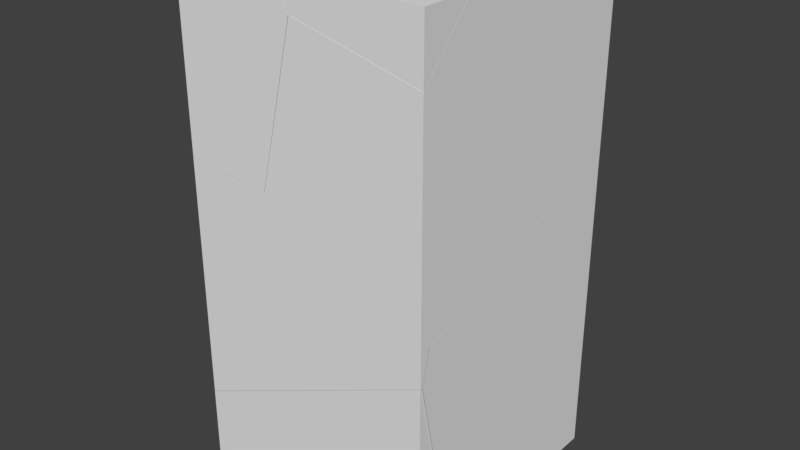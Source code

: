 # Source: Column1_Shattered.blend  (saved by Blender 2.79.0; exported with 4.5.12 LTS)
import bpy
from mathutils import Matrix  # noqa: F401  (used for matrix-valued properties, if any)

bpy.ops.wm.read_factory_settings(use_empty=True)
scene = bpy.context.scene
scene.name = 'Scene'

# ---- collections
col_collection_2 = bpy.data.collections.new('Collection 2'); scene.collection.children.link(col_collection_2)

# ---- materials (node trees are filled in below, after node groups)
mat_material = bpy.data.materials.new('Material')
mat_material.alpha_threshold = 0.0
mat_material.use_transparent_shadow = False
mat_material.roughness = 0.5
mat_material.line_color = (0.0, 0.0, 0.0, 1.0)

# ---- material node trees

# ---- world
world_world = bpy.data.worlds.new('World'); scene.world = world_world
world_world.color = (0.05088, 0.05088, 0.05088)
world_world.use_sun_shadow = False
world_world.sun_shadow_jitter_overblur = 0.0
world_world.cycles.sampling_method = 'MANUAL'

# ---- meshes
me_cube_cell_006 = bpy.data.meshes.new('Cube_cell.006')
me_cube_cell_006.from_pydata([(-0.4862, 0.5455, 0.2115), (0.3564, 0.5455, 0.2115), (0.3815, 0.5455, 0.03229), (-0.4862, 0.5455, -0.8255), (-0.4862, -0.9297, -0.4758), (-0.4862, -0.8796, 0.2115), (0.5067, 0.3108, 0.2115), (0.4947, 0.2605, 0.2115), (0.2056, -0.9438, 0.2115), (0.3564, 0.5455, 0.2115), (0.3815, 0.5455, 0.03229), (-0.4862, 0.5455, -0.8255), (-0.4862, -0.9297, -0.4758), (-0.4862, -0.8796, 0.2115), (0.5067, 0.3108, 0.2115), (0.4947, 0.2605, 0.2115), (0.2056, -0.9438, 0.2115)], [], [(9, 10, 11, 0), (2, 1, 14), (15, 16, 12, 3, 2, 14), (11, 4, 13, 0), (13, 8, 7, 6, 9, 0), (16, 5, 12)])
_k = set([(1, 2), (1, 14), (2, 3), (3, 12), (4, 11), (4, 13), (5, 12), (5, 16), (6, 7), (6, 9), (7, 8), (8, 13), (9, 10), (10, 11), (14, 15), (15, 16)])
me_cube_cell_006.attributes.new('sharp_edge', 'BOOLEAN', 'EDGE').data.foreach_set('value', [ (min(e.vertices), max(e.vertices)) in _k for e in me_cube_cell_006.edges])
me_cube_cell_006.materials.append(mat_material)
me_cube_cell_006.use_remesh_preserve_volume = False
me_cube_cell_006.use_remesh_preserve_attributes = False
me_cube_cell_006.use_mirror_vertex_groups = False
me_cube_cell_006.update()
me_cube_cell_005 = bpy.data.meshes.new('Cube_cell.005')
me_cube_cell_005.from_pydata([(1.069, 1.14, -1.002), (-0.2307, -1.068, -0.4706), (-0.9487, 0.7406, -1.002), (-0.9487, -0.7355, -1.002), (-0.9487, -0.822, -0.6986), (-0.9487, 1.14, -0.5519), (-0.9487, -0.3352, 0.3259), (-0.9487, 1.14, -0.02364), (0.04662, 0.9039, 1.016), (-0.255, -0.3503, 1.016), (-0.6913, 1.14, -1.002), (1.069, 1.14, 0.5964), (1.069, -0.3409, -1.002), (-0.07972, 1.14, 0.8347), (-0.9323, -0.7397, -1.002), (-0.2917, -0.9011, -1.002), (1.069, 0.6616, 1.016), (0.6434, -0.7937, 1.016), (1.069, -1.004, 1.016), (1.069, -1.042, 0.9339), (1.069, -1.016, 0.9905), (-0.9487, 1.14, -0.5519), (-0.9487, 0.7406, -1.002), (-0.9487, -0.7355, -1.002), (-0.9487, -0.822, -0.6986), (-0.9487, 1.14, -0.02364), (-0.9487, -0.3352, 0.3259), (0.04662, 0.9039, 1.016), (-0.255, -0.3503, 1.016), (1.069, 0.6616, 1.016), (0.6434, -0.7937, 1.016), (1.069, 1.14, 0.5964), (-0.07972, 1.14, 0.8347), (-0.6913, 1.14, -1.002), (-0.9323, -0.7397, -1.002), (-0.2917, -0.9011, -1.002), (1.069, -0.3409, -1.002), (1.069, -1.004, 1.016), (1.069, -1.042, 0.9339), (1.069, -1.016, 0.9905)], [], [(0, 33, 5, 7, 32, 31), (0, 36, 35, 14, 3, 2, 33), (13, 25, 26, 28, 27), (37, 39, 38, 36, 0, 31, 29), (29, 8, 9, 30, 37), (24, 23, 34, 1), (15, 12, 19, 1), (24, 1, 19, 20, 17, 28, 26), (10, 22, 21), (34, 15, 1), (20, 18, 17), (3, 4, 6, 7, 5, 2), (13, 27, 16, 11)])
_k = set([(2, 5), (2, 33), (3, 4), (3, 14), (4, 6), (5, 33), (6, 7), (7, 32), (8, 9), (8, 29), (9, 30), (10, 21), (10, 22), (11, 13), (11, 16), (12, 15), (12, 19), (13, 25), (14, 35), (15, 34), (16, 27), (17, 18), (17, 28), (18, 20), (19, 20), (21, 22), (23, 24), (23, 34), (24, 26), (25, 26), (27, 28), (29, 31), (30, 37), (31, 32), (35, 36), (36, 38), (37, 39), (38, 39)])
me_cube_cell_005.attributes.new('sharp_edge', 'BOOLEAN', 'EDGE').data.foreach_set('value', [ (min(e.vertices), max(e.vertices)) in _k for e in me_cube_cell_005.edges])
me_cube_cell_005.materials.append(mat_material)
me_cube_cell_005.use_remesh_preserve_volume = False
me_cube_cell_005.use_remesh_preserve_attributes = False
me_cube_cell_005.use_mirror_vertex_groups = False
me_cube_cell_005.update()
me_cube_cell_004 = bpy.data.meshes.new('Cube_cell.004')
me_cube_cell_004.from_pydata([(1.058, -0.5464, 0.4737), (-0.9594, -0.5464, 0.4737), (0.03812, 0.363, -0.4911), (-0.9594, -0.07209, -0.3684), (-0.9594, -0.07771, -0.395), (-0.9594, -0.1188, -0.3931), (-0.9594, -0.5464, -0.3731), (-0.9594, 0.1046, 0.4737), (1.058, -0.5464, 0.1258), (0.3063, -0.5464, -0.4699), (0.188, -0.5464, -0.4609), (0.9928, 1.008, 0.4737), (1.056, 1.037, 0.4737), (1.058, 1.034, 0.4574), (-0.9594, 0.1046, 0.4737), (-0.9594, -0.07209, -0.3684), (-0.9594, -0.07771, -0.395), (-0.9594, -0.1188, -0.3931), (-0.9594, -0.5464, -0.3731), (0.9928, 1.008, 0.4737), (0.188, -0.5464, -0.4609), (1.056, 1.037, 0.4737), (1.058, 1.034, 0.4574), (1.058, -0.5464, 0.1258), (0.3063, -0.5464, -0.4699)], [], [(0, 12, 19, 14, 1), (1, 14, 15, 4, 17, 18), (2, 21, 22), (2, 16, 3, 11, 21), (5, 16, 2, 9, 20), (20, 6, 5), (23, 13, 12, 0), (3, 7, 11), (18, 10, 24, 23, 0, 1), (22, 8, 9, 2)])
_k = set([(3, 7), (3, 16), (4, 15), (4, 17), (5, 6), (5, 16), (6, 20), (7, 11), (8, 9), (8, 22), (9, 20), (10, 18), (10, 24), (11, 21), (12, 13), (12, 19), (13, 23), (14, 15), (14, 19), (17, 18), (21, 22), (23, 24)])
me_cube_cell_004.attributes.new('sharp_edge', 'BOOLEAN', 'EDGE').data.foreach_set('value', [ (min(e.vertices), max(e.vertices)) in _k for e in me_cube_cell_004.edges])
me_cube_cell_004.materials.append(mat_material)
me_cube_cell_004.use_remesh_preserve_volume = False
me_cube_cell_004.use_remesh_preserve_attributes = False
me_cube_cell_004.use_mirror_vertex_groups = False
me_cube_cell_004.update()
me_cube_cell_003 = bpy.data.meshes.new('Cube_cell.003')
me_cube_cell_003.from_pydata([(0.1238, -0.801, -0.4805), (-0.1556, 0.1128, -1.0), (-0.8731, -1.242, -0.3845), (-0.8731, 0.3585, -1.228), (-0.8731, 0.8953, 0.4847), (-0.8731, 0.8457, -0.2026), (-0.8731, -1.059, 0.4847), (-0.181, 0.8308, 0.4847), (1.145, 0.1763, 0.4847), (1.145, -0.1262, 0.4847), (1.145, 0.1383, 0.4046), (1.145, -0.1296, 0.4684), (-0.8731, 0.3585, -1.228), (-0.8731, -1.242, -0.3845), (-0.8731, 0.8953, 0.4847), (-0.8731, 0.8457, -0.2026), (-0.8731, -1.059, 0.4847), (-0.181, 0.8308, 0.4847), (1.145, -0.1262, 0.4847), (1.145, 0.1763, 0.4847), (1.145, 0.1383, 0.4046), (1.145, -0.1296, 0.4684)], [], [(7, 19, 20, 1, 12, 15), (13, 12, 1, 0), (18, 11, 10, 8), (6, 18, 8, 17, 4), (0, 1, 20, 21), (9, 16, 13, 0, 21), (15, 14, 7), (4, 5, 3, 2, 6)])
_k = set([(2, 3), (2, 6), (3, 5), (4, 5), (4, 17), (6, 18), (7, 14), (7, 19), (8, 10), (8, 17), (9, 16), (9, 21), (10, 11), (11, 18), (12, 13), (12, 15), (13, 16), (14, 15), (19, 20), (20, 21)])
me_cube_cell_003.attributes.new('sharp_edge', 'BOOLEAN', 'EDGE').data.foreach_set('value', [ (min(e.vertices), max(e.vertices)) in _k for e in me_cube_cell_003.edges])
me_cube_cell_003.materials.append(mat_material)
me_cube_cell_003.use_remesh_preserve_volume = False
me_cube_cell_003.use_remesh_preserve_attributes = False
me_cube_cell_003.use_mirror_vertex_groups = False
me_cube_cell_003.update()
me_cube_cell_002 = bpy.data.meshes.new('Cube_cell.002')
me_cube_cell_002.from_pydata([(-0.4171, -1.197, -0.4507), (0.5797, -0.2867, 0.6003), (0.2996, 0.6279, 0.0793), (-0.4171, 0.9606, -0.4507), (-0.4171, 0.8854, -0.1877), (-0.4171, -0.7275, 0.6963), (-0.4171, 0.835, -0.1274), (-0.4171, 0.8739, -0.148), (-0.4171, -1.197, 0.718), (0.8246, -1.197, -0.4507), (0.8475, -1.197, 0.6224), (0.1295, 0.8232, -0.4507), (0.239, 0.7956, -0.4507), (-0.4171, 0.9606, -0.4507), (-0.4171, 0.8854, -0.1877), (-0.4171, -0.7275, 0.6963), (-0.4171, 0.835, -0.1274), (-0.4171, 0.8739, -0.148), (-0.4171, -1.197, 0.718), (0.8246, -1.197, -0.4507), (0.8475, -1.197, 0.6224), (0.1295, 0.8232, -0.4507), (0.239, 0.7956, -0.4507)], [], [(12, 2, 1, 20, 9), (2, 17, 16, 1), (5, 8, 20, 1), (3, 21, 22, 19, 0), (14, 17, 2, 12, 11), (11, 13, 14), (19, 10, 18, 0), (18, 15, 6, 7, 4, 3, 0), (16, 5, 1)])
_k = set([(3, 4), (3, 21), (4, 7), (5, 8), (5, 16), (6, 7), (6, 15), (8, 20), (9, 12), (9, 20), (10, 18), (10, 19), (11, 12), (11, 13), (13, 14), (14, 17), (15, 18), (16, 17), (19, 22), (21, 22)])
me_cube_cell_002.attributes.new('sharp_edge', 'BOOLEAN', 'EDGE').data.foreach_set('value', [ (min(e.vertices), max(e.vertices)) in _k for e in me_cube_cell_002.edges])
me_cube_cell_002.materials.append(mat_material)
me_cube_cell_002.use_remesh_preserve_volume = False
me_cube_cell_002.use_remesh_preserve_attributes = False
me_cube_cell_002.use_mirror_vertex_groups = False
me_cube_cell_002.update()
me_cube_cell_001 = bpy.data.meshes.new('Cube_cell.001')
me_cube_cell_001.from_pydata([(0.5574, 0.1183, 0.09923), (-0.4661, -0.1153, 0.09923), (-0.6153, 0.1183, 0.09923), (0.5574, 0.1183, -0.3178), (-0.591, 0.1183, -0.07911), (0.5574, -0.3581, 0.09923), (0.5574, -0.3581, 0.09923), (-0.4661, -0.1153, 0.09923), (-0.6153, 0.1183, 0.09923), (0.5574, 0.1183, -0.3178), (-0.591, 0.1183, -0.07911)], [], [(6, 9, 0), (9, 10, 2, 0), (1, 8, 4), (2, 7, 6, 0), (1, 4, 3, 5)])
_k = set([(1, 5), (1, 8), (2, 7), (2, 10), (3, 4), (3, 5), (4, 8), (6, 7), (6, 9), (9, 10)])
me_cube_cell_001.attributes.new('sharp_edge', 'BOOLEAN', 'EDGE').data.foreach_set('value', [ (min(e.vertices), max(e.vertices)) in _k for e in me_cube_cell_001.edges])
me_cube_cell_001.materials.append(mat_material)
me_cube_cell_001.use_remesh_preserve_volume = False
me_cube_cell_001.use_remesh_preserve_attributes = False
me_cube_cell_001.use_mirror_vertex_groups = False
me_cube_cell_001.update()
me_cube_cell_000 = bpy.data.meshes.new('Cube_cell.000')
me_cube_cell_000.from_pydata([(-0.0637, 0.09875, -0.1111), (-0.0637, -0.2963, -0.1111), (-0.0637, 0.09875, 0.3332), (0.1911, 0.09875, -0.1111), (-0.0637, 0.09875, 0.3332), (-0.0637, -0.2963, -0.1111), (0.1911, 0.09875, -0.1111)], [], [(4, 6, 0), (3, 2, 1), (5, 4, 0), (6, 5, 0)])
_k = set([(1, 2), (1, 3), (2, 3), (4, 5), (4, 6), (5, 6)])
me_cube_cell_000.attributes.new('sharp_edge', 'BOOLEAN', 'EDGE').data.foreach_set('value', [ (min(e.vertices), max(e.vertices)) in _k for e in me_cube_cell_000.edges])
me_cube_cell_000.materials.append(mat_material)
me_cube_cell_000.use_remesh_preserve_volume = False
me_cube_cell_000.use_remesh_preserve_attributes = False
me_cube_cell_000.use_mirror_vertex_groups = False
me_cube_cell_000.update()
me_cube_cell_008 = bpy.data.meshes.new('Cube_cell.008')
me_cube_cell_008.from_pydata([(0.4762, -0.9888, -1.028), (-0.5428, -0.0779, 0.02355), (-0.8224, 0.8359, -0.4964), (-0.2756, -0.9888, 0.03154), (-0.2978, -0.9888, -1.028), (-0.2753, -0.9888, 0.04495), (-0.2366, -0.9888, 0.07555), (0.4762, -0.9888, 0.6389), (0.4762, 1.563, -1.028), (-0.8829, 1.003, -1.028), (0.4762, 0.8616, 0.9058), (0.4762, 0.6336, 0.9613), (0.4762, 0.593, 0.9709), (0.4762, 0.5202, 0.9557), (-0.2978, -0.9888, -1.028), (-0.2756, -0.9888, 0.03154), (-0.2753, -0.9888, 0.04495), (-0.2366, -0.9888, 0.07555), (0.4762, -0.9888, 0.6389), (0.4762, 1.563, -1.028), (-0.8829, 1.003, -1.028), (0.4762, 0.8616, 0.9058), (0.4762, 0.6336, 0.9613), (0.4762, 0.593, 0.9709), (0.4762, 0.5202, 0.9557)], [], [(0, 18, 17, 5, 3, 14), (0, 8, 21, 22, 23, 24, 18), (2, 1, 12, 11), (1, 16, 6, 13, 12), (10, 19, 20, 2), (11, 10, 2), (14, 9, 8, 0), (15, 16, 1, 2), (6, 7, 13), (20, 4, 15, 2)])
_k = set([(3, 5), (3, 14), (4, 15), (4, 20), (5, 17), (6, 7), (6, 16), (7, 13), (8, 9), (8, 21), (9, 14), (10, 11), (10, 19), (11, 12), (12, 13), (15, 16), (17, 18), (18, 24), (19, 20), (21, 22), (22, 23), (23, 24)])
me_cube_cell_008.attributes.new('sharp_edge', 'BOOLEAN', 'EDGE').data.foreach_set('value', [ (min(e.vertices), max(e.vertices)) in _k for e in me_cube_cell_008.edges])
me_cube_cell_008.materials.append(mat_material)
me_cube_cell_008.use_remesh_preserve_volume = False
me_cube_cell_008.use_remesh_preserve_attributes = False
me_cube_cell_008.use_mirror_vertex_groups = False
me_cube_cell_008.update()

# ---- objects
ob_cube_cell_007 = bpy.data.objects.new('Cube_cell.007', me_cube_cell_006)
ob_cube_cell_006 = bpy.data.objects.new('Cube_cell.006', me_cube_cell_005)
ob_cube_cell_005 = bpy.data.objects.new('Cube_cell.005', me_cube_cell_004)
ob_cube_cell_004 = bpy.data.objects.new('Cube_cell.004', me_cube_cell_003)
ob_cube_cell_003 = bpy.data.objects.new('Cube_cell.003', me_cube_cell_002)
ob_cube_cell_002 = bpy.data.objects.new('Cube_cell.002', me_cube_cell_001)
ob_cube_cell_001 = bpy.data.objects.new('Cube_cell.001', me_cube_cell_000)
ob_cube_cell = bpy.data.objects.new('Cube_cell', me_cube_cell_008)

# ---- transforms, parenting, visibility, modifiers, constraints
ob_cube_cell_007.location = (-0.5227, -0.7974, 3.472)
ob_cube_cell_007.rotation_euler = (1.571, -0.0, 0.0)
ob_cube_cell_007.lineart.crease_threshold = 0.0
ob_cube_cell_006.location = (-0.06014, 0.006746, 2.877)
ob_cube_cell_006.rotation_euler = (1.571, -0.0, 0.0)
ob_cube_cell_006.lineart.crease_threshold = 0.0
ob_cube_cell_005.location = (-0.04949, -0.5352, 0.5286)
ob_cube_cell_005.rotation_euler = (1.571, -0.0, 0.0)
ob_cube_cell_005.lineart.crease_threshold = 0.0
ob_cube_cell_004.location = (-0.1357, -0.5242, 1.695)
ob_cube_cell_004.rotation_euler = (1.571, -0.0, 0.0)
ob_cube_cell_004.lineart.crease_threshold = 0.0
ob_cube_cell_003.location = (-0.5917, 0.5582, 1.179)
ob_cube_cell_003.rotation_euler = (1.571, -0.0, 0.0)
ob_cube_cell_003.lineart.crease_threshold = 0.0
ob_cube_cell_002.location = (0.4514, -0.9096, 3.899)
ob_cube_cell_002.rotation_euler = (1.571, -0.0, 0.0)
ob_cube_cell_002.lineart.crease_threshold = 0.0
ob_cube_cell_001.location = (-0.9452, 0.8978, 3.919)
ob_cube_cell_001.rotation_euler = (1.571, -0.0, 0.0)
ob_cube_cell_001.lineart.crease_threshold = 0.0
ob_cube_cell.location = (0.5327, -0.01906, 0.9711)
ob_cube_cell.rotation_euler = (1.571, -0.0, 0.0)
ob_cube_cell.lineart.crease_threshold = 0.0

# ---- collection membership
col_collection_2.objects.link(ob_cube_cell_007)
col_collection_2.objects.link(ob_cube_cell_006)
col_collection_2.objects.link(ob_cube_cell_005)
col_collection_2.objects.link(ob_cube_cell_004)
col_collection_2.objects.link(ob_cube_cell_003)
col_collection_2.objects.link(ob_cube_cell_002)
col_collection_2.objects.link(ob_cube_cell_001)
col_collection_2.objects.link(ob_cube_cell)

# ---- scene / render settings (as saved in the file)
scene.frame_start = 1; scene.frame_end = 250; scene.frame_set(1)
scene.render.engine = 'BLENDER_EEVEE_NEXT'
scene.render.resolution_percentage = 50
scene.render.dither_intensity = 0.0
scene.cycles.use_denoising = False
scene.cycles.samples = 128
scene.cycles.sampling_pattern = 'TABULATED_SOBOL'
scene.cycles.use_adaptive_sampling = False
scene.cycles.use_light_tree = False
scene.cycles.blur_glossy = 0.0
scene.cycles.sample_clamp_indirect = 0.0
scene.view_settings.view_transform = 'Standard'
bpy.context.view_layer.update()

# ---- added for rendering (the .blend has no active camera and no usable light): camera, sun
cam_auto = bpy.data.cameras.new('AutoCamera')
cam_auto.lens = 50.0
cam_auto.sensor_width = 36.0
cam_auto.clip_end = 1000.0
ob_auto_camera = bpy.data.objects.new('AutoCamera', cam_auto)
scene.collection.objects.link(ob_auto_camera)
ob_auto_camera.location = (4.57281, -5.48738, 5.65825)
ob_auto_camera.rotation_euler = (1.09748, -7.21219e-08, 0.694738)
scene.camera = ob_auto_camera
light_auto_sun = bpy.data.lights.new('AutoSun', 'SUN')
light_auto_sun.energy = 3.0
light_auto_sun.angle = 0.0523599
ob_auto_sun = bpy.data.objects.new('AutoSun', light_auto_sun)
scene.collection.objects.link(ob_auto_sun)
ob_auto_sun.rotation_euler = (0.872665, 0.174533, 0.523599)
bpy.context.view_layer.update()
